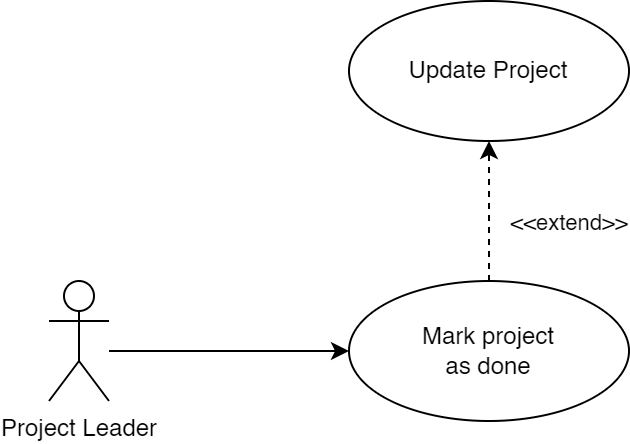

The diagram above was exported from draw.io. Its source (the exported page's mxGraphModel, read from the mxfile embedded in the PNG):
<mxGraphModel dx="484" dy="399" grid="1" gridSize="10" guides="1" tooltips="1" connect="1" arrows="1" fold="1" page="1" pageScale="1" pageWidth="1169" pageHeight="827" math="0" shadow="0">
  <root>
    <mxCell id="0" />
    <mxCell id="1" parent="0" />
    <mxCell id="Q6M7L7wTIpTxnjvGF-vx-3" style="edgeStyle=orthogonalEdgeStyle;rounded=0;orthogonalLoop=1;jettySize=auto;html=1;entryX=0;entryY=0.5;entryDx=0;entryDy=0;strokeColor=#000000;startArrow=none;startFill=0;endArrow=classic;endFill=1;" edge="1" parent="1" source="Q6M7L7wTIpTxnjvGF-vx-1" target="Q6M7L7wTIpTxnjvGF-vx-2">
      <mxGeometry relative="1" as="geometry">
        <Array as="points">
          <mxPoint x="210" y="285" />
          <mxPoint x="210" y="285" />
        </Array>
      </mxGeometry>
    </mxCell>
    <mxCell id="Q6M7L7wTIpTxnjvGF-vx-1" value="Project Leader" style="shape=umlActor;verticalLabelPosition=bottom;verticalAlign=top;html=1;rounded=1;strokeColor=#000000;" vertex="1" parent="1">
      <mxGeometry x="160" y="250" width="30" height="60" as="geometry" />
    </mxCell>
    <mxCell id="AhKsfFuIL43pkwgtvcoj-3" style="edgeStyle=orthogonalEdgeStyle;rounded=0;orthogonalLoop=1;jettySize=auto;html=1;exitX=0.5;exitY=0;exitDx=0;exitDy=0;entryX=0.5;entryY=1;entryDx=0;entryDy=0;strokeColor=#000000;startArrow=none;startFill=0;endArrow=classic;endFill=1;dashed=1;" edge="1" parent="1" source="Q6M7L7wTIpTxnjvGF-vx-2" target="AhKsfFuIL43pkwgtvcoj-2">
      <mxGeometry relative="1" as="geometry" />
    </mxCell>
    <mxCell id="AhKsfFuIL43pkwgtvcoj-4" value="&amp;lt;&amp;lt;extend&amp;gt;&amp;gt;" style="edgeLabel;html=1;align=center;verticalAlign=middle;resizable=0;points=[];" vertex="1" connectable="0" parent="AhKsfFuIL43pkwgtvcoj-3">
      <mxGeometry x="0.1639" relative="1" as="geometry">
        <mxPoint x="40" y="11" as="offset" />
      </mxGeometry>
    </mxCell>
    <mxCell id="Q6M7L7wTIpTxnjvGF-vx-2" value="Mark project&lt;br&gt;as done" style="ellipse;whiteSpace=wrap;html=1;rounded=1;strokeColor=#000000;" vertex="1" parent="1">
      <mxGeometry x="310" y="250" width="140" height="70" as="geometry" />
    </mxCell>
    <mxCell id="AhKsfFuIL43pkwgtvcoj-2" value="Update Project" style="ellipse;whiteSpace=wrap;html=1;rounded=1;strokeColor=#000000;" vertex="1" parent="1">
      <mxGeometry x="310" y="110" width="140" height="70" as="geometry" />
    </mxCell>
  </root>
</mxGraphModel>